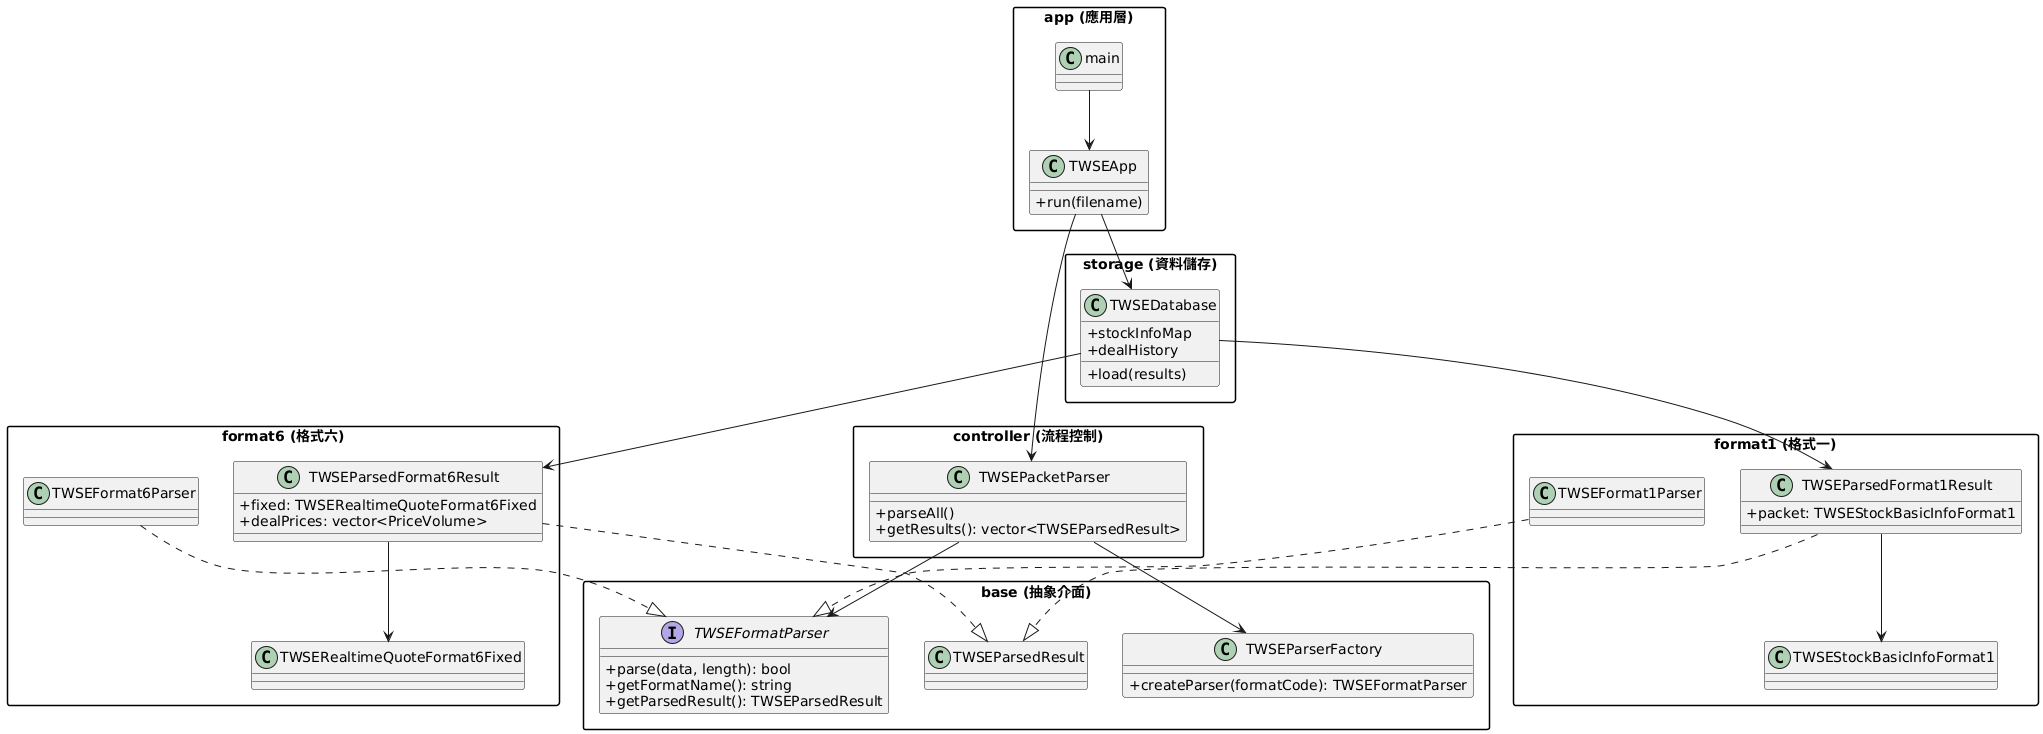

The diagram above was rendered by PlantUML. Its source (embedded in the PNG):
@startuml
skinparam classAttributeIconSize 0
skinparam defaultTextAlignment center
skinparam packageStyle rectangle

' ===================== 抽象基底層 =====================
package "base (抽象介面)" {
    interface TWSEFormatParser {
        +parse(data, length): bool
        +getFormatName(): string
        +getParsedResult(): TWSEParsedResult
    }

    class TWSEParsedResult {
    }

    class TWSEParserFactory {
        +createParser(formatCode): TWSEFormatParser
    }
}

' ===================== 格式解析器層 =====================
package "format1 (格式一)" {
    class TWSEFormat1Parser
    class TWSEParsedFormat1Result {
        +packet: TWSEStockBasicInfoFormat1
    }
    class TWSEStockBasicInfoFormat1

    TWSEFormat1Parser ..|> TWSEFormatParser
    TWSEParsedFormat1Result ..|> TWSEParsedResult
    TWSEParsedFormat1Result --> TWSEStockBasicInfoFormat1
}

package "format6 (格式六)" {
    class TWSEFormat6Parser
    class TWSEParsedFormat6Result {
        +fixed: TWSERealtimeQuoteFormat6Fixed
        +dealPrices: vector<PriceVolume>
    }
    class TWSERealtimeQuoteFormat6Fixed

    TWSEFormat6Parser ..|> TWSEFormatParser
    TWSEParsedFormat6Result ..|> TWSEParsedResult
    TWSEParsedFormat6Result --> TWSERealtimeQuoteFormat6Fixed
}

' ===================== 控制與應用層 =====================
package "controller (流程控制)" {
    class TWSEPacketParser {
        +parseAll()
        +getResults(): vector<TWSEParsedResult>
    }

    TWSEPacketParser --> TWSEParserFactory
    TWSEPacketParser --> TWSEFormatParser
}

package "storage (資料儲存)" {
    class TWSEDatabase {
        +stockInfoMap
        +dealHistory
        +load(results)
    }

    TWSEDatabase --> TWSEParsedFormat1Result
    TWSEDatabase --> TWSEParsedFormat6Result
}

package "app (應用層)" {
    class TWSEApp {
        +run(filename)
    }
    class main

    main --> TWSEApp
    TWSEApp --> TWSEPacketParser
    TWSEApp --> TWSEDatabase
}
@enduml